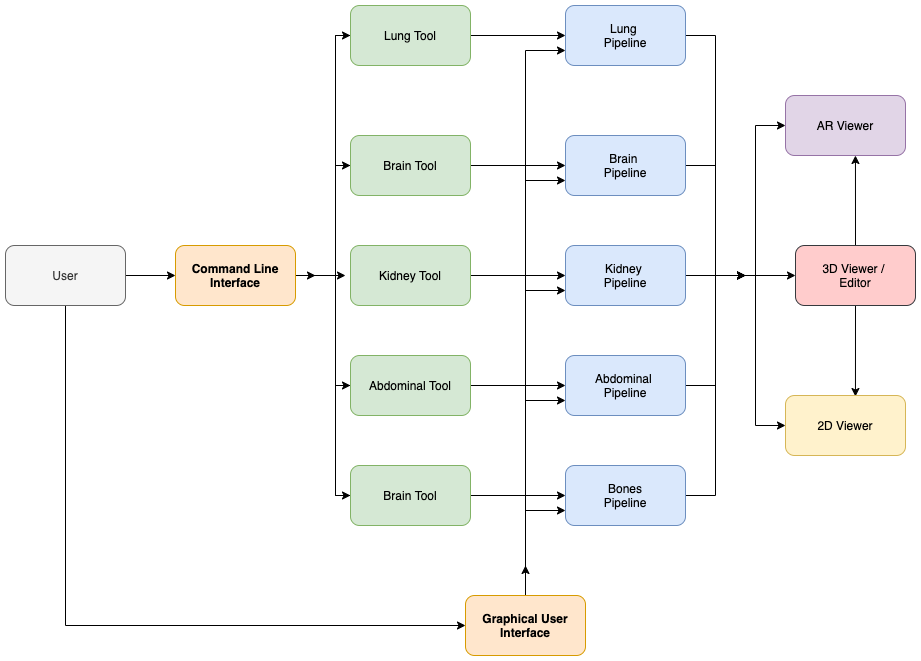

The diagram above was exported from draw.io. Its source (the exported page's mxGraphModel, read from the mxfile embedded in the PNG):
<mxGraphModel dx="1426" dy="777" grid="1" gridSize="10" guides="1" tooltips="1" connect="1" arrows="1" fold="1" page="1" pageScale="1" pageWidth="850" pageHeight="1100" math="0" shadow="0">
  <root>
    <mxCell id="0" />
    <mxCell id="1" parent="0" />
    <mxCell id="i4usnyZfi1UhJTeMpw0J-11" style="edgeStyle=orthogonalEdgeStyle;rounded=0;orthogonalLoop=1;jettySize=auto;html=1;exitX=1;exitY=0.5;exitDx=0;exitDy=0;entryX=0;entryY=0.5;entryDx=0;entryDy=0;" parent="1" source="i4usnyZfi1UhJTeMpw0J-1" edge="1" target="lXKoMWWYApEN6TL9RwnE-19">
      <mxGeometry relative="1" as="geometry">
        <mxPoint x="200" y="340" as="targetPoint" />
      </mxGeometry>
    </mxCell>
    <mxCell id="bNEhIkkFSnTYURfYKe5T-5" style="edgeStyle=orthogonalEdgeStyle;rounded=0;orthogonalLoop=1;jettySize=auto;html=1;exitX=0.5;exitY=1;exitDx=0;exitDy=0;entryX=0;entryY=0.5;entryDx=0;entryDy=0;" edge="1" parent="1" source="i4usnyZfi1UhJTeMpw0J-1" target="bNEhIkkFSnTYURfYKe5T-4">
      <mxGeometry relative="1" as="geometry">
        <Array as="points">
          <mxPoint x="80" y="700" />
        </Array>
      </mxGeometry>
    </mxCell>
    <mxCell id="i4usnyZfi1UhJTeMpw0J-1" value="User" style="rounded=1;whiteSpace=wrap;html=1;fillColor=#f5f5f5;strokeColor=#666666;fontColor=#333333;" parent="1" vertex="1">
      <mxGeometry x="20" y="320" width="120" height="60" as="geometry" />
    </mxCell>
    <mxCell id="lXKoMWWYApEN6TL9RwnE-6" style="edgeStyle=orthogonalEdgeStyle;rounded=0;orthogonalLoop=1;jettySize=auto;html=1;exitX=1;exitY=0.5;exitDx=0;exitDy=0;" parent="1" source="i4usnyZfi1UhJTeMpw0J-2" edge="1">
      <mxGeometry relative="1" as="geometry">
        <mxPoint x="760" y="350" as="targetPoint" />
        <Array as="points">
          <mxPoint x="730" y="110" />
          <mxPoint x="730" y="350" />
        </Array>
      </mxGeometry>
    </mxCell>
    <mxCell id="i4usnyZfi1UhJTeMpw0J-2" value="Lung &lt;br&gt;Pipeline" style="rounded=1;whiteSpace=wrap;html=1;fillColor=#dae8fc;strokeColor=#6c8ebf;" parent="1" vertex="1">
      <mxGeometry x="580" y="80" width="120" height="60" as="geometry" />
    </mxCell>
    <mxCell id="bNEhIkkFSnTYURfYKe5T-48" style="edgeStyle=orthogonalEdgeStyle;rounded=0;orthogonalLoop=1;jettySize=auto;html=1;exitX=1;exitY=0.5;exitDx=0;exitDy=0;" edge="1" parent="1" source="i4usnyZfi1UhJTeMpw0J-3">
      <mxGeometry relative="1" as="geometry">
        <mxPoint x="760" y="350" as="targetPoint" />
        <Array as="points">
          <mxPoint x="730" y="240" />
          <mxPoint x="730" y="350" />
        </Array>
      </mxGeometry>
    </mxCell>
    <mxCell id="i4usnyZfi1UhJTeMpw0J-3" value="&lt;span&gt;Brain&amp;nbsp;&lt;br&gt;&lt;/span&gt;Pipeline" style="rounded=1;whiteSpace=wrap;html=1;fillColor=#dae8fc;strokeColor=#6c8ebf;" parent="1" vertex="1">
      <mxGeometry x="580" y="210" width="120" height="60" as="geometry" />
    </mxCell>
    <mxCell id="i4usnyZfi1UhJTeMpw0J-20" style="edgeStyle=orthogonalEdgeStyle;rounded=0;orthogonalLoop=1;jettySize=auto;html=1;" parent="1" source="i4usnyZfi1UhJTeMpw0J-4" edge="1">
      <mxGeometry relative="1" as="geometry">
        <mxPoint x="760" y="350" as="targetPoint" />
      </mxGeometry>
    </mxCell>
    <mxCell id="bNEhIkkFSnTYURfYKe5T-42" style="edgeStyle=orthogonalEdgeStyle;rounded=0;orthogonalLoop=1;jettySize=auto;html=1;exitX=1;exitY=0.5;exitDx=0;exitDy=0;entryX=0;entryY=0.5;entryDx=0;entryDy=0;" edge="1" parent="1" source="i4usnyZfi1UhJTeMpw0J-4" target="lXKoMWWYApEN6TL9RwnE-22">
      <mxGeometry relative="1" as="geometry">
        <Array as="points">
          <mxPoint x="770" y="350" />
          <mxPoint x="770" y="200" />
        </Array>
      </mxGeometry>
    </mxCell>
    <mxCell id="bNEhIkkFSnTYURfYKe5T-43" style="edgeStyle=orthogonalEdgeStyle;rounded=0;orthogonalLoop=1;jettySize=auto;html=1;exitX=1;exitY=0.5;exitDx=0;exitDy=0;entryX=0;entryY=0.5;entryDx=0;entryDy=0;" edge="1" parent="1" source="i4usnyZfi1UhJTeMpw0J-4" target="bNEhIkkFSnTYURfYKe5T-34">
      <mxGeometry relative="1" as="geometry">
        <Array as="points">
          <mxPoint x="770" y="350" />
          <mxPoint x="770" y="500" />
        </Array>
      </mxGeometry>
    </mxCell>
    <mxCell id="bNEhIkkFSnTYURfYKe5T-44" style="edgeStyle=orthogonalEdgeStyle;rounded=0;orthogonalLoop=1;jettySize=auto;html=1;exitX=1;exitY=0.5;exitDx=0;exitDy=0;" edge="1" parent="1" source="i4usnyZfi1UhJTeMpw0J-4" target="lXKoMWWYApEN6TL9RwnE-13">
      <mxGeometry relative="1" as="geometry" />
    </mxCell>
    <mxCell id="i4usnyZfi1UhJTeMpw0J-4" value="&lt;span&gt;Kidney&amp;nbsp;&lt;br&gt;&lt;/span&gt;Pipeline" style="rounded=1;whiteSpace=wrap;html=1;fillColor=#dae8fc;strokeColor=#6c8ebf;" parent="1" vertex="1">
      <mxGeometry x="580" y="320" width="120" height="60" as="geometry" />
    </mxCell>
    <mxCell id="bNEhIkkFSnTYURfYKe5T-40" style="edgeStyle=orthogonalEdgeStyle;rounded=0;orthogonalLoop=1;jettySize=auto;html=1;exitX=1;exitY=0.5;exitDx=0;exitDy=0;" edge="1" parent="1" source="i4usnyZfi1UhJTeMpw0J-5">
      <mxGeometry relative="1" as="geometry">
        <mxPoint x="760" y="350" as="targetPoint" />
        <Array as="points">
          <mxPoint x="730" y="460" />
          <mxPoint x="730" y="350" />
        </Array>
      </mxGeometry>
    </mxCell>
    <mxCell id="i4usnyZfi1UhJTeMpw0J-5" value="&lt;span&gt;Abdominal&amp;nbsp;&lt;br&gt;&lt;/span&gt;Pipeline" style="rounded=1;whiteSpace=wrap;html=1;fillColor=#dae8fc;strokeColor=#6c8ebf;" parent="1" vertex="1">
      <mxGeometry x="580" y="430" width="120" height="60" as="geometry" />
    </mxCell>
    <mxCell id="bNEhIkkFSnTYURfYKe5T-41" style="edgeStyle=orthogonalEdgeStyle;rounded=0;orthogonalLoop=1;jettySize=auto;html=1;exitX=1;exitY=0.5;exitDx=0;exitDy=0;" edge="1" parent="1" source="i4usnyZfi1UhJTeMpw0J-8">
      <mxGeometry relative="1" as="geometry">
        <mxPoint x="760" y="350" as="targetPoint" />
        <Array as="points">
          <mxPoint x="730" y="570" />
          <mxPoint x="730" y="350" />
        </Array>
      </mxGeometry>
    </mxCell>
    <mxCell id="i4usnyZfi1UhJTeMpw0J-8" value="Bones&lt;br&gt;Pipeline" style="rounded=1;whiteSpace=wrap;html=1;fillColor=#dae8fc;strokeColor=#6c8ebf;" parent="1" vertex="1">
      <mxGeometry x="580" y="540" width="120" height="60" as="geometry" />
    </mxCell>
    <mxCell id="i4usnyZfi1UhJTeMpw0J-12" style="edgeStyle=orthogonalEdgeStyle;rounded=0;orthogonalLoop=1;jettySize=auto;html=1;entryX=0;entryY=0.5;entryDx=0;entryDy=0;" parent="1" target="i4usnyZfi1UhJTeMpw0J-2" edge="1">
      <mxGeometry relative="1" as="geometry">
        <mxPoint x="320" y="350" as="sourcePoint" />
        <Array as="points">
          <mxPoint x="350" y="350" />
          <mxPoint x="350" y="110" />
        </Array>
      </mxGeometry>
    </mxCell>
    <mxCell id="i4usnyZfi1UhJTeMpw0J-13" style="edgeStyle=orthogonalEdgeStyle;rounded=0;orthogonalLoop=1;jettySize=auto;html=1;entryX=0;entryY=0.5;entryDx=0;entryDy=0;" parent="1" target="i4usnyZfi1UhJTeMpw0J-3" edge="1">
      <mxGeometry relative="1" as="geometry">
        <mxPoint x="320" y="350" as="sourcePoint" />
        <Array as="points">
          <mxPoint x="350" y="350" />
          <mxPoint x="350" y="240" />
        </Array>
      </mxGeometry>
    </mxCell>
    <mxCell id="i4usnyZfi1UhJTeMpw0J-15" style="edgeStyle=orthogonalEdgeStyle;rounded=0;orthogonalLoop=1;jettySize=auto;html=1;entryX=0;entryY=0.5;entryDx=0;entryDy=0;" parent="1" target="i4usnyZfi1UhJTeMpw0J-5" edge="1">
      <mxGeometry relative="1" as="geometry">
        <mxPoint x="320" y="350" as="sourcePoint" />
        <Array as="points">
          <mxPoint x="350" y="350" />
          <mxPoint x="350" y="460" />
        </Array>
      </mxGeometry>
    </mxCell>
    <mxCell id="i4usnyZfi1UhJTeMpw0J-16" style="edgeStyle=orthogonalEdgeStyle;rounded=0;orthogonalLoop=1;jettySize=auto;html=1;entryX=0;entryY=0.5;entryDx=0;entryDy=0;" parent="1" target="i4usnyZfi1UhJTeMpw0J-8" edge="1">
      <mxGeometry relative="1" as="geometry">
        <mxPoint x="320" y="350" as="sourcePoint" />
        <Array as="points">
          <mxPoint x="350" y="350" />
          <mxPoint x="350" y="570" />
        </Array>
      </mxGeometry>
    </mxCell>
    <mxCell id="bNEhIkkFSnTYURfYKe5T-45" style="edgeStyle=orthogonalEdgeStyle;rounded=0;orthogonalLoop=1;jettySize=auto;html=1;exitX=0.5;exitY=0;exitDx=0;exitDy=0;entryX=0.583;entryY=1;entryDx=0;entryDy=0;entryPerimeter=0;" edge="1" parent="1" source="lXKoMWWYApEN6TL9RwnE-13" target="lXKoMWWYApEN6TL9RwnE-22">
      <mxGeometry relative="1" as="geometry" />
    </mxCell>
    <mxCell id="bNEhIkkFSnTYURfYKe5T-46" style="edgeStyle=orthogonalEdgeStyle;rounded=0;orthogonalLoop=1;jettySize=auto;html=1;exitX=0.5;exitY=1;exitDx=0;exitDy=0;entryX=0.583;entryY=0.017;entryDx=0;entryDy=0;entryPerimeter=0;" edge="1" parent="1" source="lXKoMWWYApEN6TL9RwnE-13" target="bNEhIkkFSnTYURfYKe5T-34">
      <mxGeometry relative="1" as="geometry" />
    </mxCell>
    <mxCell id="lXKoMWWYApEN6TL9RwnE-13" value="3D Viewer / &lt;br&gt;Editor" style="rounded=1;whiteSpace=wrap;html=1;fillColor=#ffcccc;strokeColor=#36393d;" parent="1" vertex="1">
      <mxGeometry x="810" y="320" width="120" height="60" as="geometry" />
    </mxCell>
    <mxCell id="bNEhIkkFSnTYURfYKe5T-16" style="edgeStyle=orthogonalEdgeStyle;rounded=0;orthogonalLoop=1;jettySize=auto;html=1;exitX=1;exitY=0.5;exitDx=0;exitDy=0;" edge="1" parent="1" source="lXKoMWWYApEN6TL9RwnE-19">
      <mxGeometry relative="1" as="geometry">
        <mxPoint x="330" y="350" as="targetPoint" />
      </mxGeometry>
    </mxCell>
    <mxCell id="bNEhIkkFSnTYURfYKe5T-18" style="edgeStyle=orthogonalEdgeStyle;rounded=0;orthogonalLoop=1;jettySize=auto;html=1;exitX=1;exitY=0.5;exitDx=0;exitDy=0;" edge="1" parent="1" source="lXKoMWWYApEN6TL9RwnE-19">
      <mxGeometry relative="1" as="geometry">
        <mxPoint x="360" y="350" as="targetPoint" />
      </mxGeometry>
    </mxCell>
    <mxCell id="bNEhIkkFSnTYURfYKe5T-19" style="edgeStyle=orthogonalEdgeStyle;rounded=0;orthogonalLoop=1;jettySize=auto;html=1;exitX=1;exitY=0.5;exitDx=0;exitDy=0;entryX=0;entryY=0.5;entryDx=0;entryDy=0;" edge="1" parent="1" source="lXKoMWWYApEN6TL9RwnE-19" target="bNEhIkkFSnTYURfYKe5T-11">
      <mxGeometry relative="1" as="geometry">
        <Array as="points">
          <mxPoint x="350" y="350" />
          <mxPoint x="350" y="240" />
        </Array>
      </mxGeometry>
    </mxCell>
    <mxCell id="bNEhIkkFSnTYURfYKe5T-20" style="edgeStyle=orthogonalEdgeStyle;rounded=0;orthogonalLoop=1;jettySize=auto;html=1;exitX=1;exitY=0.5;exitDx=0;exitDy=0;entryX=0;entryY=0.5;entryDx=0;entryDy=0;" edge="1" parent="1" source="lXKoMWWYApEN6TL9RwnE-19" target="bNEhIkkFSnTYURfYKe5T-10">
      <mxGeometry relative="1" as="geometry">
        <Array as="points">
          <mxPoint x="350" y="350" />
          <mxPoint x="350" y="110" />
        </Array>
      </mxGeometry>
    </mxCell>
    <mxCell id="bNEhIkkFSnTYURfYKe5T-21" style="edgeStyle=orthogonalEdgeStyle;rounded=0;orthogonalLoop=1;jettySize=auto;html=1;exitX=1;exitY=0.5;exitDx=0;exitDy=0;entryX=0;entryY=0.5;entryDx=0;entryDy=0;" edge="1" parent="1" source="lXKoMWWYApEN6TL9RwnE-19" target="bNEhIkkFSnTYURfYKe5T-15">
      <mxGeometry relative="1" as="geometry">
        <Array as="points">
          <mxPoint x="350" y="350" />
          <mxPoint x="350" y="570" />
        </Array>
      </mxGeometry>
    </mxCell>
    <mxCell id="bNEhIkkFSnTYURfYKe5T-22" style="edgeStyle=orthogonalEdgeStyle;rounded=0;orthogonalLoop=1;jettySize=auto;html=1;exitX=1;exitY=0.5;exitDx=0;exitDy=0;entryX=0;entryY=0.5;entryDx=0;entryDy=0;" edge="1" parent="1" source="lXKoMWWYApEN6TL9RwnE-19" target="bNEhIkkFSnTYURfYKe5T-14">
      <mxGeometry relative="1" as="geometry">
        <Array as="points">
          <mxPoint x="350" y="350" />
          <mxPoint x="350" y="460" />
        </Array>
      </mxGeometry>
    </mxCell>
    <mxCell id="lXKoMWWYApEN6TL9RwnE-19" value="&lt;b&gt;Command Line Interface&lt;/b&gt;" style="rounded=1;whiteSpace=wrap;html=1;fillColor=#ffe6cc;strokeColor=#d79b00;" parent="1" vertex="1">
      <mxGeometry x="190" y="320" width="120" height="60" as="geometry" />
    </mxCell>
    <mxCell id="lXKoMWWYApEN6TL9RwnE-22" value="AR Viewer" style="rounded=1;whiteSpace=wrap;html=1;fillColor=#e1d5e7;strokeColor=#9673a6;" parent="1" vertex="1">
      <mxGeometry x="800" y="170" width="120" height="60" as="geometry" />
    </mxCell>
    <mxCell id="bNEhIkkFSnTYURfYKe5T-23" style="edgeStyle=orthogonalEdgeStyle;rounded=0;orthogonalLoop=1;jettySize=auto;html=1;exitX=0.5;exitY=0;exitDx=0;exitDy=0;entryX=0;entryY=0.75;entryDx=0;entryDy=0;" edge="1" parent="1" source="bNEhIkkFSnTYURfYKe5T-4" target="i4usnyZfi1UhJTeMpw0J-8">
      <mxGeometry relative="1" as="geometry" />
    </mxCell>
    <mxCell id="bNEhIkkFSnTYURfYKe5T-24" style="edgeStyle=orthogonalEdgeStyle;rounded=0;orthogonalLoop=1;jettySize=auto;html=1;exitX=0.5;exitY=0;exitDx=0;exitDy=0;entryX=0;entryY=0.75;entryDx=0;entryDy=0;" edge="1" parent="1" source="bNEhIkkFSnTYURfYKe5T-4" target="i4usnyZfi1UhJTeMpw0J-5">
      <mxGeometry relative="1" as="geometry" />
    </mxCell>
    <mxCell id="bNEhIkkFSnTYURfYKe5T-25" style="edgeStyle=orthogonalEdgeStyle;rounded=0;orthogonalLoop=1;jettySize=auto;html=1;exitX=0.5;exitY=0;exitDx=0;exitDy=0;entryX=0;entryY=0.75;entryDx=0;entryDy=0;" edge="1" parent="1" source="bNEhIkkFSnTYURfYKe5T-4" target="i4usnyZfi1UhJTeMpw0J-4">
      <mxGeometry relative="1" as="geometry" />
    </mxCell>
    <mxCell id="bNEhIkkFSnTYURfYKe5T-26" style="edgeStyle=orthogonalEdgeStyle;rounded=0;orthogonalLoop=1;jettySize=auto;html=1;exitX=0.5;exitY=0;exitDx=0;exitDy=0;entryX=0;entryY=0.75;entryDx=0;entryDy=0;" edge="1" parent="1" source="bNEhIkkFSnTYURfYKe5T-4" target="i4usnyZfi1UhJTeMpw0J-3">
      <mxGeometry relative="1" as="geometry" />
    </mxCell>
    <mxCell id="bNEhIkkFSnTYURfYKe5T-27" style="edgeStyle=orthogonalEdgeStyle;rounded=0;orthogonalLoop=1;jettySize=auto;html=1;exitX=0.5;exitY=0;exitDx=0;exitDy=0;entryX=0;entryY=0.75;entryDx=0;entryDy=0;" edge="1" parent="1" source="bNEhIkkFSnTYURfYKe5T-4" target="i4usnyZfi1UhJTeMpw0J-2">
      <mxGeometry relative="1" as="geometry" />
    </mxCell>
    <mxCell id="bNEhIkkFSnTYURfYKe5T-39" style="edgeStyle=orthogonalEdgeStyle;rounded=0;orthogonalLoop=1;jettySize=auto;html=1;exitX=0.5;exitY=0;exitDx=0;exitDy=0;" edge="1" parent="1" source="bNEhIkkFSnTYURfYKe5T-4">
      <mxGeometry relative="1" as="geometry">
        <mxPoint x="540" y="640" as="targetPoint" />
      </mxGeometry>
    </mxCell>
    <mxCell id="bNEhIkkFSnTYURfYKe5T-4" value="&lt;b&gt;Graphical User Interface&lt;/b&gt;" style="rounded=1;whiteSpace=wrap;html=1;fillColor=#ffe6cc;strokeColor=#d79b00;" vertex="1" parent="1">
      <mxGeometry x="480" y="670" width="120" height="60" as="geometry" />
    </mxCell>
    <mxCell id="bNEhIkkFSnTYURfYKe5T-10" value="Lung Tool" style="rounded=1;whiteSpace=wrap;html=1;fillColor=#d5e8d4;strokeColor=#82b366;" vertex="1" parent="1">
      <mxGeometry x="365" y="80" width="120" height="60" as="geometry" />
    </mxCell>
    <mxCell id="bNEhIkkFSnTYURfYKe5T-11" value="Brain Tool" style="rounded=1;whiteSpace=wrap;html=1;fillColor=#d5e8d4;strokeColor=#82b366;" vertex="1" parent="1">
      <mxGeometry x="365" y="210" width="120" height="60" as="geometry" />
    </mxCell>
    <mxCell id="bNEhIkkFSnTYURfYKe5T-17" style="edgeStyle=orthogonalEdgeStyle;rounded=0;orthogonalLoop=1;jettySize=auto;html=1;exitX=1;exitY=0.5;exitDx=0;exitDy=0;entryX=0;entryY=0.5;entryDx=0;entryDy=0;" edge="1" parent="1" source="bNEhIkkFSnTYURfYKe5T-13" target="i4usnyZfi1UhJTeMpw0J-4">
      <mxGeometry relative="1" as="geometry" />
    </mxCell>
    <mxCell id="bNEhIkkFSnTYURfYKe5T-13" value="Kidney Tool" style="rounded=1;whiteSpace=wrap;html=1;fillColor=#d5e8d4;strokeColor=#82b366;" vertex="1" parent="1">
      <mxGeometry x="365" y="320" width="120" height="60" as="geometry" />
    </mxCell>
    <mxCell id="bNEhIkkFSnTYURfYKe5T-14" value="Abdominal Tool" style="rounded=1;whiteSpace=wrap;html=1;fillColor=#d5e8d4;strokeColor=#82b366;" vertex="1" parent="1">
      <mxGeometry x="365" y="430" width="120" height="60" as="geometry" />
    </mxCell>
    <mxCell id="bNEhIkkFSnTYURfYKe5T-15" value="Brain Tool" style="rounded=1;whiteSpace=wrap;html=1;fillColor=#d5e8d4;strokeColor=#82b366;" vertex="1" parent="1">
      <mxGeometry x="365" y="540" width="120" height="60" as="geometry" />
    </mxCell>
    <mxCell id="bNEhIkkFSnTYURfYKe5T-34" value="2D Viewer" style="rounded=1;whiteSpace=wrap;html=1;fillColor=#fff2cc;strokeColor=#d6b656;" vertex="1" parent="1">
      <mxGeometry x="800" y="470" width="120" height="60" as="geometry" />
    </mxCell>
  </root>
</mxGraphModel>